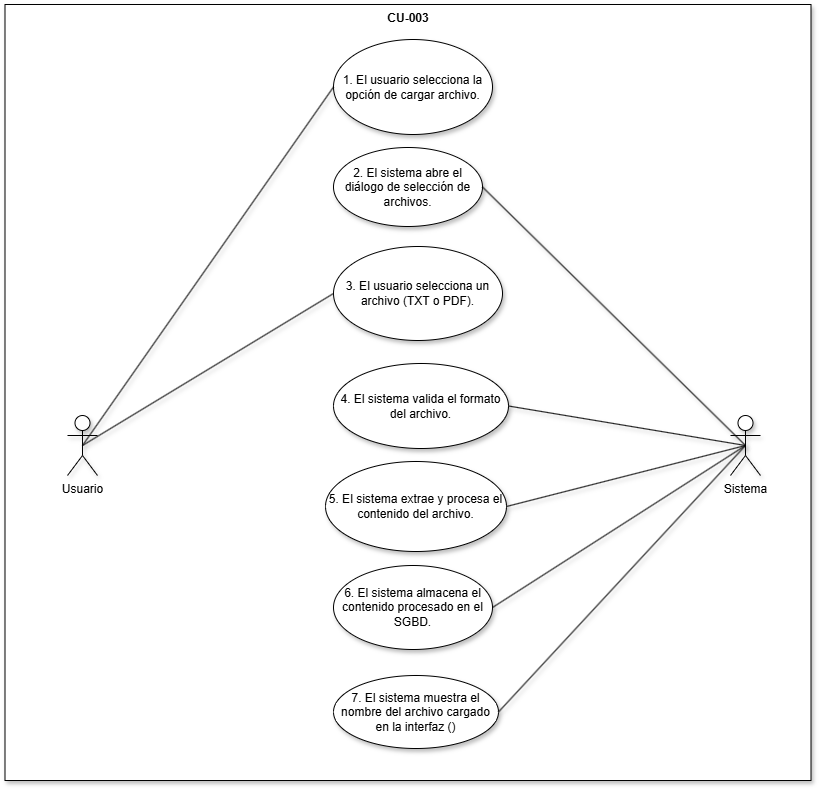

The diagram above was exported from draw.io. Its source (the exported page's mxGraphModel, read from the mxfile embedded in the PNG):
<mxGraphModel dx="2025" dy="820" grid="0" gridSize="10" guides="1" tooltips="1" connect="1" arrows="1" fold="1" page="1" pageScale="1" pageWidth="850" pageHeight="1100" math="0" shadow="0">
  <root>
    <mxCell id="0" />
    <mxCell id="1" parent="0" />
    <mxCell id="2IaqTZmrZSteV86m17qW-1" parent="1" style="shape=rect;html=1;verticalAlign=top;fontStyle=1;whiteSpace=wrap;align=center;shadow=1;" value="CU-003" vertex="1">
      <mxGeometry height="776" width="806" x="1.5" y="48" as="geometry" />
    </mxCell>
    <mxCell id="CVdByDSa5wwqEneBwH2--1" parent="1" style="shape=umlActor;verticalLabelPosition=bottom;verticalAlign=top;html=1;outlineConnect=0;shadow=1;" value="Usuario" vertex="1">
      <mxGeometry height="60" width="30" x="64" y="459" as="geometry" />
    </mxCell>
    <mxCell id="CVdByDSa5wwqEneBwH2--2" parent="1" style="shape=umlActor;verticalLabelPosition=bottom;verticalAlign=top;html=1;outlineConnect=0;shadow=1;" value="Sistema" vertex="1">
      <mxGeometry height="60" width="30" x="727" y="459" as="geometry" />
    </mxCell>
    <mxCell id="CVdByDSa5wwqEneBwH2--3" parent="1" style="ellipse;whiteSpace=wrap;html=1;shadow=1;" value="1.&amp;nbsp;El usuario selecciona la opción de cargar archivo." vertex="1">
      <mxGeometry height="95" width="159" x="330" y="83" as="geometry" />
    </mxCell>
    <mxCell id="CVdByDSa5wwqEneBwH2--4" parent="1" style="ellipse;whiteSpace=wrap;html=1;shadow=1;" value="2.&amp;nbsp;El sistema abre el diálogo de selección de archivos." vertex="1">
      <mxGeometry height="79" width="149" x="330" y="191" as="geometry" />
    </mxCell>
    <mxCell id="CVdByDSa5wwqEneBwH2--5" parent="1" style="ellipse;whiteSpace=wrap;html=1;shadow=1;" value="3.&amp;nbsp;El usuario selecciona un archivo (TXT o PDF)." vertex="1">
      <mxGeometry height="94" width="169" x="330" y="290" as="geometry" />
    </mxCell>
    <mxCell id="CVdByDSa5wwqEneBwH2--6" parent="1" style="ellipse;whiteSpace=wrap;html=1;shadow=1;" value="4.&amp;nbsp;El sistema valida el formato del archivo." vertex="1">
      <mxGeometry height="85" width="175" x="330" y="407" as="geometry" />
    </mxCell>
    <mxCell id="CVdByDSa5wwqEneBwH2--7" parent="1" style="ellipse;whiteSpace=wrap;html=1;shadow=1;" value="5.&amp;nbsp;El sistema extrae y procesa el contenido del archivo." vertex="1">
      <mxGeometry height="90" width="181" x="322" y="505" as="geometry" />
    </mxCell>
    <mxCell id="CVdByDSa5wwqEneBwH2--8" parent="1" style="ellipse;whiteSpace=wrap;html=1;shadow=1;" value="6.&amp;nbsp;El sistema almacena el contenido procesado en el SGBD." vertex="1">
      <mxGeometry height="84" width="159" x="330" y="609" as="geometry" />
    </mxCell>
    <mxCell id="CVdByDSa5wwqEneBwH2--9" parent="1" style="ellipse;whiteSpace=wrap;html=1;shadow=1;" value="7.&amp;nbsp;El sistema muestra el nombre del archivo cargado en la interfaz ()" vertex="1">
      <mxGeometry height="73" width="165" x="330" y="719" as="geometry" />
    </mxCell>
    <mxCell id="CVdByDSa5wwqEneBwH2--10" edge="1" parent="1" source="CVdByDSa5wwqEneBwH2--1" style="edgeStyle=none;html=1;endArrow=none;verticalAlign=bottom;rounded=0;shadow=1;exitX=0.5;exitY=0.5;exitDx=0;exitDy=0;exitPerimeter=0;entryX=0;entryY=0.5;entryDx=0;entryDy=0;" target="CVdByDSa5wwqEneBwH2--5" value="">
      <mxGeometry relative="1" width="160" as="geometry">
        <mxPoint x="135" y="484" as="sourcePoint" />
        <mxPoint x="295" y="484" as="targetPoint" />
      </mxGeometry>
    </mxCell>
    <mxCell id="CVdByDSa5wwqEneBwH2--11" edge="1" parent="1" source="CVdByDSa5wwqEneBwH2--1" style="edgeStyle=none;html=1;endArrow=none;verticalAlign=bottom;rounded=0;shadow=1;exitX=0.5;exitY=0.5;exitDx=0;exitDy=0;exitPerimeter=0;entryX=0;entryY=0.5;entryDx=0;entryDy=0;" target="CVdByDSa5wwqEneBwH2--3" value="">
      <mxGeometry relative="1" width="160" as="geometry">
        <mxPoint x="138" y="328" as="sourcePoint" />
        <mxPoint x="298" y="328" as="targetPoint" />
      </mxGeometry>
    </mxCell>
    <mxCell id="CVdByDSa5wwqEneBwH2--12" edge="1" parent="1" source="CVdByDSa5wwqEneBwH2--4" style="edgeStyle=none;html=1;endArrow=none;verticalAlign=bottom;rounded=0;shadow=1;entryX=0.5;entryY=0.5;entryDx=0;entryDy=0;entryPerimeter=0;exitX=1;exitY=0.5;exitDx=0;exitDy=0;" target="CVdByDSa5wwqEneBwH2--2" value="">
      <mxGeometry relative="1" width="160" as="geometry">
        <mxPoint x="554" y="359" as="sourcePoint" />
        <mxPoint x="714" y="359" as="targetPoint" />
      </mxGeometry>
    </mxCell>
    <mxCell id="CVdByDSa5wwqEneBwH2--13" edge="1" parent="1" source="CVdByDSa5wwqEneBwH2--6" style="edgeStyle=none;html=1;endArrow=none;verticalAlign=bottom;rounded=0;shadow=1;entryX=0.5;entryY=0.5;entryDx=0;entryDy=0;entryPerimeter=0;exitX=1;exitY=0.5;exitDx=0;exitDy=0;" target="CVdByDSa5wwqEneBwH2--2" value="">
      <mxGeometry relative="1" width="160" as="geometry">
        <mxPoint x="565" y="498" as="sourcePoint" />
        <mxPoint x="725" y="498" as="targetPoint" />
      </mxGeometry>
    </mxCell>
    <mxCell id="CVdByDSa5wwqEneBwH2--14" edge="1" parent="1" source="CVdByDSa5wwqEneBwH2--7" style="edgeStyle=none;html=1;endArrow=none;verticalAlign=bottom;rounded=0;shadow=1;exitX=1;exitY=0.5;exitDx=0;exitDy=0;entryX=0.5;entryY=0.5;entryDx=0;entryDy=0;entryPerimeter=0;" target="CVdByDSa5wwqEneBwH2--2" value="">
      <mxGeometry relative="1" width="160" as="geometry">
        <mxPoint x="565" y="498" as="sourcePoint" />
        <mxPoint x="725" y="498" as="targetPoint" />
      </mxGeometry>
    </mxCell>
    <mxCell id="CVdByDSa5wwqEneBwH2--15" edge="1" parent="1" source="CVdByDSa5wwqEneBwH2--8" style="edgeStyle=none;html=1;endArrow=none;verticalAlign=bottom;rounded=0;shadow=1;exitX=1;exitY=0.5;exitDx=0;exitDy=0;entryX=0.5;entryY=0.5;entryDx=0;entryDy=0;entryPerimeter=0;" target="CVdByDSa5wwqEneBwH2--2" value="">
      <mxGeometry relative="1" width="160" as="geometry">
        <mxPoint x="565" y="678" as="sourcePoint" />
        <mxPoint x="725" y="678" as="targetPoint" />
      </mxGeometry>
    </mxCell>
    <mxCell id="CVdByDSa5wwqEneBwH2--16" edge="1" parent="1" source="CVdByDSa5wwqEneBwH2--9" style="edgeStyle=none;html=1;endArrow=none;verticalAlign=bottom;rounded=0;shadow=1;exitX=1;exitY=0.5;exitDx=0;exitDy=0;entryX=0.5;entryY=0.5;entryDx=0;entryDy=0;entryPerimeter=0;" target="CVdByDSa5wwqEneBwH2--2" value="">
      <mxGeometry relative="1" width="160" as="geometry">
        <mxPoint x="565" y="678" as="sourcePoint" />
        <mxPoint x="725" y="678" as="targetPoint" />
      </mxGeometry>
    </mxCell>
  </root>
</mxGraphModel>